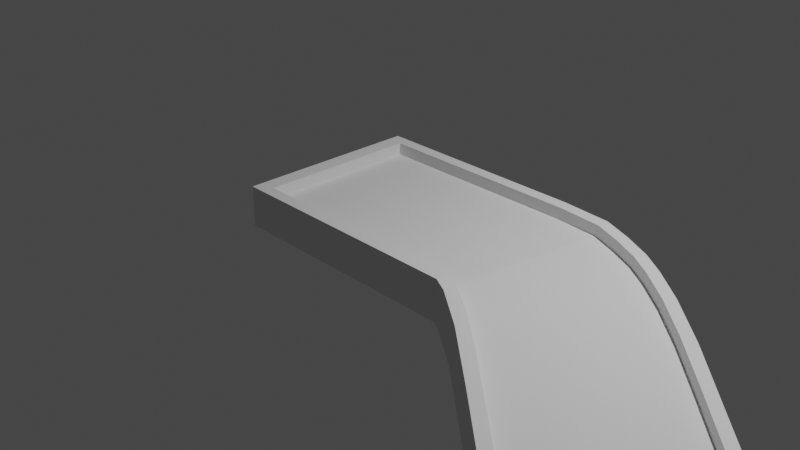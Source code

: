 # Source: testcourse2.blend  (saved by Blender 2.80.75; exported with 4.5.12 LTS)
import bpy
from mathutils import Matrix  # noqa: F401  (used for matrix-valued properties, if any)

bpy.ops.wm.read_factory_settings(use_empty=True)
scene = bpy.context.scene
scene.name = 'Scene'

# ---- collections
col_collection = bpy.data.collections.new('Collection'); scene.collection.children.link(col_collection)

# ---- world
world_world = bpy.data.worlds.new('World'); scene.world = world_world
world_world.use_nodes = True; world_world.node_tree.nodes.clear()
_N = world_world.node_tree.nodes; _L = world_world.node_tree.links
n0 = _N.new('ShaderNodeOutputWorld'); n0.name = 'World Output'; n0.location = (300, 300)
n1 = _N.new('ShaderNodeBackground'); n1.name = 'Background'; n1.location = (10, 300)
n1.inputs[0].default_value = (0.05088, 0.05088, 0.05088, 1.0)
_L.new(n1.outputs[0], n0.inputs[0])
n0.is_active_output = True
world_world.color = (0.05088, 0.05088, 0.05088)
world_world.use_sun_shadow = False
world_world.sun_shadow_jitter_overblur = 0.0

# ---- cameras
cam_camera = bpy.data.cameras.new('Camera')
cam_camera.clip_end = 100.0
cam_camera.ortho_scale = 7.314

# ---- lights
light_light = bpy.data.lights.new('Light', 'POINT')
light_light.transmission_factor = 0.0
light_light.energy = 1000.0
light_light.shadow_soft_size = 0.1
light_light.shadow_maximum_resolution = 0.006
light_light.use_absolute_resolution = True

# ---- meshes
me_cube_001 = bpy.data.meshes.new('Cube.001')
me_cube_001.from_pydata([(117.1, -3.504, -4.143), (119.0, -3.599, -4.143), (119.0, -3.789, -4.143), (117.1, -3.884, -4.143), (115.2, -3.789, -4.143), (115.2, -3.599, -4.143), (-12.67, -1.001, -1.0), (-10.54, 0.8692, -0.1647), (-10.63, -0.8714, -0.1647), (-12.55, 0.9992, 0.1786), (-10.63, -0.8712, 0.1786), (-10.54, 0.8692, 0.1786), (17.44, -1.001, -1.001), (15.19, 0.8701, -0.1648), (15.28, 0.9998, 0.1785), (17.88, -0.8716, 0.1774), (15.98, 0.8699, 0.1783), (-12.55, 0.999, -1.0), (-12.67, -1.001, 0.1786), (17.82, -0.872, -0.1667), (15.21, 0.9998, -1.0), (20.9, 0.849, -0.1793), (21.35, 0.9755, 0.1561), (20.93, 0.9787, -1.013), (17.73, -1.001, 0.1771), (21.22, 0.8448, 0.1553), (18.53, -1.045, -1.04), (24.31, 0.8982, -1.093), (24.23, 0.7693, -0.2573), (24.79, 0.8924, 0.07982), (24.37, 0.7676, 0.08443), (27.42, 0.8021, -1.182), (27.32, 0.6741, -0.3446), (19.84, -0.9419, -0.2306), (28.1, 0.7902, -0.01398), (19.96, -0.9433, 0.1116), (27.51, 0.6707, -0.004545), (29.96, 0.6909, -1.284), (29.84, 0.5637, -0.4459), (30.77, 0.6737, -0.1208), (30.08, 0.5587, -0.1073), (33.24, 0.3851, -0.6102), (34.47, 0.4791, -0.2995), (22.99, -1.105, -0.03693), (19.46, -1.066, 0.1174), (33.52, 0.3779, -0.2731), (22.87, -1.289, -1.265), (33.4, 0.5106, -1.45), (24.44, -1.202, -0.4692), (37.44, 0.1253, -0.8484), (39.48, 0.1662, -0.5865), (26.63, -1.335, -0.2474), (37.75, 0.1159, -0.5134), (37.6, 0.2505, -1.688), (23.72, -1.308, -0.104), (42.59, -0.2265, -1.171), (42.91, -0.2367, -0.837), (29.34, -1.73, -1.67), (31.0, -1.65, -0.8797), (54.97, -0.9125, -1.576), (41.91, -2.399, -1.224), (42.76, -0.102, -2.011), (29.92, -1.728, -0.4897), (41.66, -2.585, -2.455), (54.91, -1.083, -1.957), (43.3, -2.503, -1.663), (55.31, -1.099, -1.628), (55.07, -0.9581, -2.797), (42.35, -2.592, -1.282), (61.35, -1.501, -2.341), (63.44, -1.462, -2.08), (51.23, -3.003, -1.778), (61.68, -1.511, -2.007), (48.47, -3.024, -2.858), (50.03, -2.937, -2.061), (61.51, -1.376, -3.18), (49.35, -3.045, -1.698), (55.26, -3.426, -3.226), (67.53, -1.866, -2.676), (56.72, -3.333, -2.424), (67.68, -1.866, -2.332), (69.12, -1.792, -2.383), (57.69, -3.378, -2.122), (56.09, -3.443, -2.063), (67.67, -1.74, -3.514), (73.34, -2.013, -2.587), (62.82, -3.647, -2.369), (72.48, -2.12, -2.565), (62.21, -3.789, -3.559), (72.52, -2.128, -2.916), (63.52, -3.688, -2.75), (72.65, -2.001, -3.754), (61.93, -3.752, -2.347), (78.21, -2.385, -3.152), (78.75, -2.258, -2.811), (69.61, -3.953, -2.65), (78.42, -2.389, -2.812), (69.17, -4.094, -3.839), (70.29, -3.985, -3.023), (78.33, -2.258, -3.989), (82.63, -2.404, -2.945), (74.77, -4.146, -2.828), (69.48, -4.092, -2.659), (73.98, -4.27, -4.0), (84.41, -2.604, -3.352), (74.94, -4.155, -3.179), (74.52, -4.277, -2.828), (84.34, -2.598, -3.004), (85.78, -2.502, -3.035), (79.26, -4.286, -2.956), (78.39, -4.406, -4.125), (79.19, -4.286, -3.299), (78.79, -4.409, -2.95), (84.5, -2.475, -4.189), (88.74, -2.574, -3.101), (83.7, -4.394, -3.054), (88.39, -2.701, -3.098), (83.28, -4.523, -4.233), (88.4, -2.703, -3.443), (83.88, -4.399, -3.403), (83.33, -4.519, -3.051), (88.46, -2.573, -4.279), (92.12, -2.63, -3.153), (88.72, -4.478, -3.132), (92.21, -2.763, -3.156), (89.31, -4.618, -4.32), (92.52, -2.766, -3.502), (89.67, -4.49, -3.486), (87.38, -4.589, -3.115), (92.55, -2.637, -4.337), (97.89, -2.674, -3.193), (94.56, -4.53, -3.179), (96.2, -4.668, -4.366), (97.51, -2.8, -3.533), (96.59, -4.54, -3.531), (92.88, -4.65, -3.171), (98.5, -2.804, -3.193), (99.47, -4.545, -3.193), (97.71, -2.671, -4.369), (131.6, -4.675, -4.372), (129.6, -2.805, -3.537), (129.6, -4.545, -3.537), (131.6, -2.675, -3.194), (129.6, -4.545, -3.193), (129.6, -2.805, -3.194), (99.41, -4.675, -3.193), (131.6, -2.675, -4.372), (131.6, -4.675, -3.193), (117.1, -3.504, -3.84), (115.2, -3.789, -3.84), (117.1, -3.884, -3.84), (115.2, -3.599, -3.84), (119.0, -3.599, -3.841), (119.0, -3.789, -3.841), (105.4, -2.672, -4.37), (106.6, -4.67, -4.368), (106.2, -2.801, -3.534), (107.2, -4.541, -3.533), (106.4, -3.204, -3.534)], [], [(0, 152, 148), (2, 152, 1), (3, 153, 2), (4, 150, 3), (4, 151, 149), (5, 148, 151), (3, 2, 1), (12, 18, 6), (17, 14, 20), (13, 8, 19), (20, 12, 17), (15, 18, 24), (12, 24, 18), (8, 15, 19), (13, 19, 21), (12, 20, 23), (14, 16, 22), (21, 16, 13), (21, 19, 28), (26, 27, 31), (15, 44, 35), (32, 33, 38), (26, 31, 37), (38, 33, 41), (26, 37, 47), (35, 44, 43), (33, 35, 43), (41, 48, 49), (46, 47, 53), (43, 54, 51), (48, 43, 51), (49, 48, 55), (46, 53, 61), (57, 62, 46), (61, 50, 59), (51, 62, 60), (50, 56, 59), (58, 51, 60), (64, 65, 69), (63, 67, 75), (65, 60, 71), (73, 76, 63), (84, 70, 81), (71, 83, 82), (70, 80, 81), (79, 71, 82), (84, 81, 85), (79, 82, 86), (88, 92, 77), (89, 87, 78), (89, 90, 93), (88, 91, 99), (90, 86, 95), (97, 102, 88), (99, 94, 100), (95, 102, 101), (94, 96, 100), (98, 95, 101), (113, 100, 108), (100, 107, 108), (105, 101, 109), (17, 18, 9), (110, 112, 103), (113, 108, 114), (111, 109, 115), (117, 120, 110), (118, 116, 104), (121, 114, 122), (119, 115, 123), (125, 128, 117), (126, 124, 118), (129, 122, 130), (123, 135, 131), (122, 124, 130), (127, 123, 131), (132, 135, 125), (134, 131, 137), (130, 154, 138), (145, 155, 139), (136, 156, 140), (137, 157, 134), (137, 145, 143), (130, 136, 142), (143, 147, 142), (7, 10, 8), (10, 9, 18), (11, 14, 9), (17, 9, 14), (13, 7, 8), (17, 12, 6), (15, 10, 18), (11, 13, 16), (14, 23, 20), (8, 10, 15), (22, 27, 23), (22, 16, 25), (21, 25, 16), (23, 26, 12), (30, 22, 25), (15, 24, 44), (24, 26, 44), (25, 28, 30), (29, 31, 27), (33, 28, 19), (36, 29, 30), (30, 32, 36), (15, 33, 19), (34, 37, 31), (40, 34, 36), (36, 38, 40), (39, 47, 37), (45, 39, 40), (40, 41, 45), (44, 46, 54), (41, 33, 48), (46, 26, 47), (43, 44, 54), (42, 53, 47), (48, 33, 43), (52, 42, 45), (45, 49, 52), (52, 55, 56), (61, 53, 50), (51, 54, 62), (50, 52, 56), (46, 62, 54), (65, 55, 58), (55, 48, 58), (57, 46, 61), (58, 48, 51), (67, 61, 59), (61, 63, 57), (62, 63, 68), (60, 62, 68), (59, 56, 66), (56, 64, 66), (59, 75, 67), (65, 58, 60), (76, 60, 68), (72, 59, 66), (66, 69, 72), (63, 76, 68), (79, 69, 74), (69, 65, 74), (73, 63, 75), (74, 65, 71), (84, 75, 70), (75, 77, 73), (76, 77, 83), (71, 76, 83), (70, 72, 80), (72, 78, 80), (92, 82, 83), (79, 74, 71), (87, 81, 80), (90, 78, 79), (77, 92, 83), (78, 87, 80), (91, 84, 85), (84, 88, 77), (85, 99, 91), (90, 79, 86), (102, 86, 92), (96, 85, 87), (87, 93, 96), (88, 102, 92), (105, 93, 98), (93, 90, 98), (97, 88, 99), (98, 90, 95), (113, 99, 100), (99, 103, 97), (102, 103, 106), (101, 102, 106), (100, 96, 107), (96, 104, 107), (112, 101, 106), (105, 98, 101), (120, 109, 112), (103, 112, 106), (104, 105, 111), (110, 103, 113), (111, 105, 109), (116, 108, 107), (119, 104, 111), (110, 120, 112), (104, 116, 107), (121, 113, 114), (113, 117, 110), (128, 115, 120), (119, 111, 115), (124, 114, 116), (127, 118, 119), (117, 128, 120), (118, 124, 116), (129, 121, 122), (121, 125, 117), (134, 126, 127), (127, 119, 123), (123, 128, 135), (125, 135, 128), (138, 129, 130), (129, 132, 125), (124, 133, 136), (130, 124, 136), (145, 131, 135), (134, 127, 131), (158, 134, 157), (132, 145, 135), (146, 155, 154), (144, 141, 143), (146, 130, 142), (141, 137, 143), (142, 136, 144), (140, 144, 136), (143, 145, 147), (139, 147, 145), (144, 143, 142), (139, 142, 147), (148, 152, 140), (149, 151, 157), (133, 158, 156), (138, 155, 132), (0, 1, 152), (2, 153, 152), (3, 150, 153), (4, 149, 150), (4, 5, 151), (5, 0, 148), (1, 0, 3), (0, 5, 3), (5, 4, 3), (17, 6, 18), (130, 146, 154), (145, 132, 155), (136, 133, 156), (137, 141, 157), (7, 11, 10), (10, 11, 9), (11, 16, 14), (11, 7, 13), (14, 22, 23), (22, 29, 27), (23, 27, 26), (30, 29, 22), (24, 12, 26), (25, 21, 28), (29, 34, 31), (33, 32, 28), (36, 34, 29), (30, 28, 32), (15, 35, 33), (34, 39, 37), (40, 39, 34), (36, 32, 38), (39, 42, 47), (45, 42, 39), (40, 38, 41), (44, 26, 46), (42, 50, 53), (52, 50, 42), (45, 41, 49), (52, 49, 55), (65, 64, 55), (61, 67, 63), (62, 57, 63), (56, 55, 64), (59, 70, 75), (76, 71, 60), (72, 70, 59), (66, 64, 69), (79, 78, 69), (75, 84, 77), (76, 73, 77), (72, 69, 78), (92, 86, 82), (87, 85, 81), (90, 89, 78), (84, 91, 88), (85, 94, 99), (102, 95, 86), (96, 94, 85), (87, 89, 93), (105, 104, 93), (99, 113, 103), (102, 97, 103), (96, 93, 104), (112, 109, 101), (120, 115, 109), (116, 114, 108), (119, 118, 104), (113, 121, 117), (128, 123, 115), (124, 122, 114), (127, 126, 118), (121, 129, 125), (134, 133, 126), (129, 138, 132), (124, 126, 133), (145, 137, 131), (158, 133, 134), (146, 139, 155), (144, 140, 141), (139, 146, 142), (156, 158, 151), (156, 151, 148), (153, 141, 152), (141, 140, 152), (156, 148, 140), (157, 141, 150), (141, 153, 150), (151, 158, 157), (157, 150, 149), (138, 154, 155)])
_uv = me_cube_001.uv_layers.new(name='UVMap')
_uv.uv.foreach_set('vector', [1.0, 0.5, 0.8333, 0.6774, 1.0, 0.6774, 0.6667, 0.5, 0.8333, 0.6774, 0.8333, 0.5, 0.5, 0.5, 0.6667, 0.6774, 0.6667, 0.5, 0.3333, 0.5, 0.5, 0.6774, 0.5, 0.5, 0.3333, 0.5, 0.1667, 0.6775, 0.3333, 0.6775, 0.1667, 0.5, -8.941e-08, 0.6774, 0.1667, 0.6775, 0.75, 0.01, 0.9578, 0.13, 0.9578, 0.37, 0.375, 0.75, 0.75, 0.75, 0.125, 0.75, 0.375, 0.25, 0.75, 0.5, 0.375, 0.5, 0.627, 0.5833, 0.875, 0.6667, 0.625, 0.6667, 0.375, 0.5, 0.25, 0.75, 0.375, 0.25, 0.75, 0.6667, 0.875, 0.75, 0.625, 0.75, 0.25, 0.75, 0.625, 0.75, 0.875, 0.75, 0.875, 0.6667, 0.75, 0.6667, 0.625, 0.6667, 0.875, 0.5833, 0.762, 0.6667, 0.625, 0.5833, 0.3112, 0.75, 0.375, 0.25, 0.375, 0.5, 0.875, 0.5, 0.8169, 0.5833, 0.625, 0.5, 0.625, 0.5833, 0.8169, 0.5833, 0.875, 0.5833, 0.875, 0.5833, 0.8829, 0.6667, 0.625, 0.5833, 0.2108, 0.75, 0.375, 0.25, 0.375, 0.5, 0.875, 0.6667, 0.6749, 0.75, 0.625, 0.6667, 0.875, 0.5833, 0.8008, 0.6667, 0.625, 0.5833, 0.2115, 0.75, 0.375, 0.25, 0.375, 0.5, 0.875, 0.5833, 0.8381, 0.6667, 0.625, 0.5833, 0.1483, 0.75, 0.375, 0.25, 0.375, 0.5, 0.875, 0.6667, 0.8126, 0.75, 0.625, 0.6667, 0.8381, 0.6667, 0.875, 0.6667, 0.625, 0.6667, 0.875, 0.5833, 0.8626, 0.6667, 0.625, 0.5833, 0.1351, 0.75, 0.375, 0.25, 0.375, 0.5, 0.875, 0.6667, 0.7556, 0.75, 0.625, 0.6667, 0.8626, 0.6667, 0.875, 0.6667, 0.625, 0.6667, 0.875, 0.5833, 0.8761, 0.6667, 0.625, 0.5833, 0.1233, 0.75, 0.375, 0.25, 0.375, 0.5, 0.375, 0.75, 0.6208, 0.75, 0.125, 0.75, 0.375, 0.2795, 0.875, 0.5, 0.625, 0.5, 0.875, 0.6667, 0.8413, 0.75, 0.625, 0.6667, 0.875, 0.5, 0.841, 0.5833, 0.625, 0.5, 0.8457, 0.6667, 0.875, 0.6667, 0.625, 0.6667, 0.875, 0.5833, 0.8573, 0.6667, 0.625, 0.5833, 0.143, 0.75, 0.375, 0.25, 0.375, 0.5, 0.8573, 0.6667, 0.875, 0.6667, 0.625, 0.6667, 0.375, 0.75, 0.6393, 0.75, 0.125, 0.75, 0.375, 0.2957, 0.875, 0.5, 0.625, 0.5, 0.875, 0.6667, 0.8169, 0.75, 0.625, 0.6667, 0.875, 0.5, 0.8312, 0.5833, 0.625, 0.5, 0.8344, 0.6667, 0.875, 0.6667, 0.625, 0.6667, 0.375, 0.2496, 0.875, 0.5, 0.625, 0.5, 0.8727, 0.6667, 0.875, 0.6667, 0.625, 0.6667, 0.375, 0.75, 0.6281, 0.75, 0.125, 0.75, 0.625, 0.5833, 0.622, 0.5833, 0.875, 0.5833, 0.875, 0.5833, 0.8303, 0.6667, 0.625, 0.5833, 0.1705, 0.75, 0.375, 0.25, 0.375, 0.5, 0.8303, 0.6667, 0.875, 0.6667, 0.625, 0.6667, 0.375, 0.75, 0.6977, 0.75, 0.125, 0.75, 0.375, 0.3139, 0.875, 0.5, 0.625, 0.5, 0.875, 0.6667, 0.7971, 0.75, 0.625, 0.6667, 0.875, 0.5, 0.818, 0.5833, 0.625, 0.5, 0.8182, 0.6667, 0.875, 0.6667, 0.625, 0.6667, 0.375, 0.4412, 0.875, 0.5, 0.625, 0.5, 0.875, 0.5, 0.7039, 0.5833, 0.625, 0.5, 0.8681, 0.6667, 0.875, 0.6667, 0.625, 0.6667, 0.375, 0.25, 0.875, 0.75, 0.875, 0.5, 0.375, 0.75, 0.6319, 0.75, 0.125, 0.75, 0.375, 0.25, 0.875, 0.5, 0.625, 0.5, 0.8702, 0.6667, 0.875, 0.6667, 0.625, 0.6667, 0.375, 0.75, 0.6325, 0.75, 0.125, 0.75, 0.625, 0.5833, 0.6192, 0.5833, 0.875, 0.5833, 0.375, 0.2764, 0.875, 0.5, 0.625, 0.5, 0.8466, 0.6667, 0.875, 0.6667, 0.625, 0.6667, 0.375, 0.75, 0.6913, 0.75, 0.125, 0.75, 0.625, 0.5833, 0.6678, 0.5833, 0.875, 0.5833, 0.375, 0.3127, 0.875, 0.5, 0.625, 0.5, 0.875, 0.6667, 0.7884, 0.75, 0.625, 0.6667, 0.875, 0.5, 0.8068, 0.5833, 0.625, 0.5, 0.8079, 0.6667, 0.875, 0.6667, 0.625, 0.6667, 0.375, 0.75, 0.7603, 0.75, 0.125, 0.75, 0.8607, 0.6667, 0.875, 0.6667, 0.625, 0.6667, 0.8747, 0.5, 0.375, 0.3068, 0.375, 0.25, 0.875, 0.75, 0.1984, 0.75, 0.375, 0.75, 0.875, 0.5833, 0.8074, 0.5833, 0.625, 0.5833, 0.8748, 0.6667, 0.7945, 0.6667, 0.875, 0.6667, 0.875, 0.6667, 0.75, 0.75, 0.625, 0.6667, 0.875, 0.5, 0.75, 0.5833, 0.625, 0.5, 0.875, 0.6667, 0.625, 0.75, 0.625, 0.5, 0.875, 0.5833, 0.875, 0.6667, 0.875, 0.6667, 0.875, 0.6667, 0.875, 0.5, 0.875, 0.75, 0.875, 0.5833, 0.625, 0.5, 0.875, 0.5, 0.375, 0.375, 0.875, 0.5, 0.625, 0.5, 0.625, 0.5833, 0.875, 0.5833, 0.75, 0.6667, 0.375, 0.375, 0.375, 0.75, 0.125, 0.75, 0.625, 0.6667, 0.875, 0.6667, 0.75, 0.75, 0.875, 0.5833, 0.625, 0.5833, 0.625, 0.5833, 0.875, 0.5, 0.375, 0.5, 0.375, 0.25, 0.75, 0.6667, 0.875, 0.6667, 0.625, 0.6667, 0.875, 0.5, 0.375, 0.5, 0.375, 0.25, 0.6344, 0.5, 0.875, 0.5833, 0.625, 0.5833, 0.6455, 0.5833, 0.625, 0.5833, 0.875, 0.5833, 0.375, 0.25, 0.375, 0.75, 0.125, 0.75, 0.625, 0.5833, 0.875, 0.5, 0.875, 0.5833, 0.8866, 0.6667, 0.875, 0.75, 0.625, 0.75, 0.875, 0.75, 0.375, 0.75, 0.625, 0.75, 0.875, 0.5833, 0.625, 0.5833, 0.625, 0.5833, 0.875, 0.5, 0.375, 0.5, 0.375, 0.25, 0.625, 0.6667, 0.875, 0.5833, 0.875, 0.6667, 0.625, 0.5833, 0.875, 0.5, 0.875, 0.5833, 0.875, 0.5833, 0.625, 0.5833, 0.625, 0.5833, 0.875, 0.6667, 0.625, 0.6667, 0.875, 0.6667, 0.875, 0.5, 0.375, 0.5, 0.375, 0.25, 0.625, 0.5833, 0.875, 0.5, 0.875, 0.5833, 0.875, 0.5833, 0.625, 0.5833, 0.625, 0.5833, 0.875, 0.5, 0.375, 0.5, 0.375, 0.25, 0.625, 0.5833, 0.875, 0.5, 0.875, 0.5833, 0.875, 0.5833, 0.625, 0.5833, 0.625, 0.5833, 0.875, 0.75, 0.375, 0.75, 0.625, 0.75, 0.7345, 0.5833, 0.875, 0.6667, 0.625, 0.6667, 0.375, 0.75, 0.125, 0.75, 0.375, 0.392, 0.6808, 0.6667, 0.875, 0.75, 0.625, 0.75, 0.875, 0.5, 0.375, 0.5, 0.375, 0.25, 0.625, 0.6667, 0.875, 0.6667, 0.6808, 0.6667, 0.625, 0.5833, 0.875, 0.5, 0.875, 0.5833, 0.875, 0.5833, 0.625, 0.5833, 0.625, 0.5833, 0.875, 0.5833, 0.625, 0.5833, 0.625, 0.5833, 0.375, 0.5, 0.375, 0.25, 0.8316, 0.5, 0.8386, 0.6667, 0.875, 0.75, 0.625, 0.75, 0.8316, 0.5, 0.875, 0.5833, 0.625, 0.5833, 0.1233, 0.75, 0.625, 0.75, 0.875, 0.75, 0.625, 0.6667, 0.875, 0.5833, 0.875, 0.6667, 0.6211, 0.5833, 0.875, 0.6667, 0.625, 0.6667, 0.375, 0.75, 0.125, 0.75, 0.375, 0.5051, 0.625, 0.6667, 0.875, 0.6667, 0.6209, 0.6667, 0.375, 0.5, 0.375, 0.25, 0.6657, 0.5, 0.375, 0.25, 0.375, 0.75, 0.125, 0.75, 0.875, 0.75, 0.375, 0.75, 0.625, 0.75, 0.6669, 0.6667, 0.875, 0.75, 0.625, 0.75, 0.6657, 0.5, 0.875, 0.5833, 0.625, 0.5833, 0.875, 0.5833, 0.625, 0.5833, 0.625, 0.5833, 0.875, 0.5, 0.375, 0.5, 0.375, 0.25, 0.625, 0.6667, 0.875, 0.6667, 0.6669, 0.6667, 0.625, 0.75, 0.875, 0.6667, 0.875, 0.75, 0.625, 0.5833, 0.875, 0.5, 0.875, 0.5833, 0.875, 0.5833, 0.625, 0.5833, 0.625, 0.5833, 0.143, 0.75, 0.625, 0.75, 0.875, 0.75, 0.625, 0.6667, 0.875, 0.5833, 0.875, 0.6667, 0.6342, 0.5833, 0.875, 0.6667, 0.625, 0.6667, 0.375, 0.75, 0.125, 0.75, 0.375, 0.4911, 0.625, 0.6667, 0.875, 0.6667, 0.6365, 0.6667, 0.375, 0.5, 0.375, 0.25, 0.746, 0.5, 0.375, 0.25, 0.375, 0.75, 0.125, 0.75, 0.875, 0.75, 0.375, 0.75, 0.625, 0.75, 0.7497, 0.6667, 0.875, 0.75, 0.625, 0.75, 0.746, 0.5, 0.875, 0.5833, 0.625, 0.5833, 0.875, 0.5833, 0.625, 0.5833, 0.625, 0.5833, 0.625, 0.75, 0.875, 0.6667, 0.875, 0.75, 0.625, 0.6667, 0.875, 0.6667, 0.7497, 0.6667, 0.625, 0.5833, 0.875, 0.5, 0.875, 0.5833, 0.625, 0.6667, 0.875, 0.5833, 0.875, 0.6667, 0.1279, 0.75, 0.625, 0.75, 0.875, 0.75, 0.8757, 0.5833, 0.625, 0.5833, 0.875, 0.5833, 0.375, 0.5, 0.375, 0.25, 0.6215, 0.5, 0.375, 0.25, 0.375, 0.75, 0.125, 0.75, 0.875, 0.5, 0.375, 0.5, 0.375, 0.25, 0.625, 0.6667, 0.875, 0.6667, 0.6271, 0.6667, 0.625, 0.75, 0.875, 0.6667, 0.875, 0.75, 0.625, 0.5833, 0.875, 0.5, 0.875, 0.5833, 0.875, 0.5833, 0.625, 0.5833, 0.625, 0.5833, 0.1705, 0.75, 0.625, 0.75, 0.875, 0.75, 0.625, 0.6667, 0.875, 0.5833, 0.875, 0.6667, 0.6899, 0.5833, 0.875, 0.6667, 0.625, 0.6667, 0.375, 0.75, 0.125, 0.75, 0.375, 0.4356, 0.625, 0.6667, 0.875, 0.6667, 0.6836, 0.6667, 0.375, 0.5, 0.375, 0.25, 0.6461, 0.5, 0.375, 0.25, 0.375, 0.75, 0.125, 0.75, 0.875, 0.75, 0.375, 0.75, 0.625, 0.75, 0.6596, 0.6667, 0.875, 0.75, 0.625, 0.75, 0.6461, 0.5, 0.875, 0.5833, 0.625, 0.5833, 0.875, 0.5833, 0.625, 0.5833, 0.625, 0.5833, 0.625, 0.75, 0.875, 0.6667, 0.875, 0.75, 0.625, 0.6667, 0.875, 0.6667, 0.6596, 0.6667, 0.625, 0.75, 0.875, 0.6667, 0.875, 0.75, 0.1333, 0.75, 0.625, 0.75, 0.875, 0.75, 0.6838, 0.5833, 0.875, 0.6667, 0.625, 0.6667, 0.375, 0.75, 0.125, 0.75, 0.375, 0.4412, 0.625, 0.6667, 0.875, 0.6667, 0.6296, 0.6667, 0.625, 0.5833, 0.875, 0.5, 0.875, 0.5833, 0.625, 0.6667, 0.875, 0.5833, 0.875, 0.6667, 0.1312, 0.75, 0.625, 0.75, 0.875, 0.75, 0.8756, 0.5833, 0.625, 0.5833, 0.875, 0.5833, 0.375, 0.5, 0.375, 0.25, 0.6177, 0.5, 0.375, 0.25, 0.375, 0.75, 0.125, 0.75, 0.625, 0.75, 0.875, 0.6667, 0.875, 0.75, 0.625, 0.6667, 0.875, 0.6667, 0.63, 0.6667, 0.625, 0.5833, 0.875, 0.5, 0.875, 0.5833, 0.625, 0.6667, 0.875, 0.5833, 0.875, 0.6667, 0.1546, 0.75, 0.625, 0.75, 0.875, 0.75, 0.8487, 0.5833, 0.625, 0.5833, 0.875, 0.5833, 0.375, 0.5, 0.375, 0.25, 0.6585, 0.5, 0.375, 0.25, 0.375, 0.75, 0.125, 0.75, 0.625, 0.6667, 0.875, 0.5833, 0.875, 0.6667, 0.625, 0.6667, 0.875, 0.6667, 0.6771, 0.6667, 0.7879, 0.6667, 0.875, 0.75, 0.625, 0.75, 0.257, 0.75, 0.625, 0.75, 0.875, 0.75, 0.375, 0.5, 0.375, 0.25, 0.6641, 0.5, 0.375, 0.25, 0.375, 0.75, 0.125, 0.75, 0.875, 0.5833, 0.625, 0.5833, 0.625, 0.5833, 0.6641, 0.5, 0.875, 0.5833, 0.625, 0.5833, 0.625, 0.75, 0.875, 0.6667, 0.875, 0.75, 0.625, 0.6667, 0.875, 0.6667, 0.6797, 0.6667, 0.8048, 0.6026, 0.875, 0.6667, 0.7945, 0.6667, 0.1415, 0.75, 0.625, 0.75, 0.875, 0.75, 0.375, 0.5, 0.1984, 0.75, 0.375, 0.3068, 0.625, 0.5833, 0.625, 0.6667, 0.625, 0.6667, 0.375, 0.5, 0.875, 0.5, 0.625, 0.5, 0.75, 0.6667, 0.875, 0.6667, 0.625, 0.6667, 0.75, 0.5, 0.875, 0.5833, 0.625, 0.5833, 0.75, 0.5833, 0.625, 0.5833, 0.875, 0.5833, 0.75, 0.6667, 0.875, 0.75, 0.625, 0.75, 0.25, 0.75, 0.625, 0.75, 0.875, 0.75, 0.625, 0.5833, 0.875, 0.6667, 0.625, 0.5, 0.375, 0.75, 0.625, 0.5, 0.625, 0.75, 0.7216, 0.6169, 0.7068, 0.6215, 0.625, 0.5833, 0.7358, 0.6306, 0.7361, 0.6215, 0.7945, 0.6667, 0.875, 0.5833, 0.8048, 0.6026, 0.8074, 0.5833, 0.375, 0.25, 0.1984, 0.75, 0.125, 0.75, 1.0, 0.5, 0.8333, 0.5, 0.8333, 0.6774, 0.6667, 0.5, 0.6667, 0.6774, 0.8333, 0.6774, 0.5, 0.5, 0.5, 0.6774, 0.6667, 0.6774, 0.3333, 0.5, 0.3333, 0.6775, 0.5, 0.6774, 0.3333, 0.5, 0.1667, 0.5, 0.1667, 0.6775, 0.1667, 0.5, -8.941e-08, 0.5, -8.941e-08, 0.6774, 0.9578, 0.37, 0.75, 0.49, 0.75, 0.01, 0.75, 0.49, 0.5422, 0.37, 0.75, 0.01, 0.5422, 0.37, 0.5422, 0.13, 0.75, 0.01, 0.375, 0.25, 0.125, 0.75, 0.875, 0.75, 0.8747, 0.5, 0.375, 0.5, 0.375, 0.3068, 0.875, 0.75, 0.125, 0.75, 0.1984, 0.75, 0.875, 0.5833, 0.875, 0.5833, 0.8074, 0.5833, 0.8748, 0.6667, 0.625, 0.6667, 0.7945, 0.6667, 0.875, 0.5833, 0.875, 0.5833, 0.875, 0.6667, 0.875, 0.6667, 0.625, 0.5833, 0.875, 0.5, 0.875, 0.5833, 0.625, 0.5833, 0.625, 0.5, 0.875, 0.5833, 0.875, 0.5833, 0.625, 0.5833, 0.875, 0.5, 0.625, 0.5, 0.375, 0.5, 0.875, 0.5, 0.625, 0.5, 0.375, 0.5, 0.375, 0.25, 0.375, 0.5, 0.375, 0.75, 0.625, 0.5833, 0.625, 0.5, 0.875, 0.5, 0.875, 0.75, 0.125, 0.75, 0.375, 0.75, 0.875, 0.5833, 0.875, 0.5833, 0.625, 0.5833, 0.875, 0.5, 0.625, 0.5, 0.375, 0.5, 0.625, 0.6667, 0.625, 0.5833, 0.875, 0.5833, 0.625, 0.5833, 0.625, 0.5, 0.875, 0.5, 0.875, 0.5833, 0.875, 0.5833, 0.625, 0.5833, 0.875, 0.6667, 0.625, 0.6667, 0.625, 0.6667, 0.875, 0.5, 0.625, 0.5, 0.375, 0.5, 0.625, 0.5833, 0.625, 0.5, 0.875, 0.5, 0.875, 0.5833, 0.875, 0.5833, 0.625, 0.5833, 0.875, 0.5, 0.625, 0.5, 0.375, 0.5, 0.625, 0.5833, 0.625, 0.5, 0.875, 0.5, 0.875, 0.5833, 0.875, 0.5833, 0.625, 0.5833, 0.875, 0.75, 0.125, 0.75, 0.375, 0.75, 0.875, 0.5, 0.625, 0.5, 0.375, 0.5, 0.625, 0.5833, 0.625, 0.5, 0.875, 0.5, 0.875, 0.5833, 0.875, 0.5833, 0.625, 0.5833, 0.875, 0.5833, 0.875, 0.5833, 0.625, 0.5833, 0.625, 0.6667, 0.625, 0.5833, 0.875, 0.5833, 0.375, 0.25, 0.375, 0.5, 0.375, 0.75, 0.875, 0.75, 0.125, 0.75, 0.375, 0.75, 0.875, 0.5833, 0.875, 0.5833, 0.625, 0.5833, 0.875, 0.5, 0.625, 0.5, 0.375, 0.5, 0.625, 0.75, 0.625, 0.6667, 0.875, 0.6667, 0.625, 0.5833, 0.625, 0.5, 0.875, 0.5, 0.875, 0.5833, 0.875, 0.5833, 0.625, 0.5833, 0.625, 0.6667, 0.625, 0.5833, 0.875, 0.5833, 0.375, 0.25, 0.375, 0.5, 0.375, 0.75, 0.875, 0.75, 0.125, 0.75, 0.375, 0.75, 0.875, 0.5833, 0.875, 0.5833, 0.625, 0.5833, 0.625, 0.75, 0.625, 0.6667, 0.875, 0.6667, 0.625, 0.5833, 0.625, 0.5, 0.875, 0.5, 0.625, 0.6667, 0.625, 0.5833, 0.875, 0.5833, 0.375, 0.25, 0.375, 0.5, 0.375, 0.75, 0.875, 0.5, 0.625, 0.5, 0.375, 0.5, 0.625, 0.75, 0.625, 0.6667, 0.875, 0.6667, 0.625, 0.5833, 0.625, 0.5, 0.875, 0.5, 0.875, 0.5833, 0.875, 0.5833, 0.625, 0.5833, 0.625, 0.6667, 0.625, 0.5833, 0.875, 0.5833, 0.375, 0.25, 0.375, 0.5, 0.375, 0.75, 0.875, 0.75, 0.125, 0.75, 0.375, 0.75, 0.875, 0.5833, 0.875, 0.5833, 0.625, 0.5833, 0.625, 0.75, 0.625, 0.6667, 0.875, 0.6667, 0.625, 0.75, 0.625, 0.6667, 0.875, 0.6667, 0.625, 0.5833, 0.625, 0.5, 0.875, 0.5, 0.625, 0.6667, 0.625, 0.5833, 0.875, 0.5833, 0.375, 0.25, 0.375, 0.5, 0.375, 0.75, 0.625, 0.75, 0.625, 0.6667, 0.875, 0.6667, 0.625, 0.5833, 0.625, 0.5, 0.875, 0.5, 0.625, 0.6667, 0.625, 0.5833, 0.875, 0.5833, 0.375, 0.25, 0.375, 0.5, 0.375, 0.75, 0.625, 0.6667, 0.625, 0.5833, 0.875, 0.5833, 0.375, 0.25, 0.375, 0.5, 0.375, 0.75, 0.875, 0.5833, 0.875, 0.5833, 0.625, 0.5833, 0.625, 0.75, 0.625, 0.6667, 0.875, 0.6667, 0.8048, 0.6026, 0.875, 0.5833, 0.875, 0.6667, 0.375, 0.5, 0.375, 0.75, 0.1984, 0.75, 0.625, 0.5833, 0.625, 0.5833, 0.625, 0.6667, 0.375, 0.75, 0.375, 0.5, 0.625, 0.5, 0.8074, 0.5833, 0.8048, 0.6026, 0.7361, 0.6215, 0.8074, 0.5833, 0.7361, 0.6215, 0.7216, 0.6169, 0.7066, 0.6306, 0.625, 0.6667, 0.7068, 0.6215, 0.625, 0.6667, 0.625, 0.5833, 0.7068, 0.6215, 0.8074, 0.5833, 0.7216, 0.6169, 0.625, 0.5833, 0.7945, 0.6667, 0.625, 0.6667, 0.721, 0.6351, 0.625, 0.6667, 0.7066, 0.6306, 0.721, 0.6351, 0.7361, 0.6215, 0.8048, 0.6026, 0.7945, 0.6667, 0.7945, 0.6667, 0.721, 0.6351, 0.7358, 0.6306, 0.375, 0.25, 0.375, 0.3068, 0.1984, 0.75])
me_cube_001.use_remesh_preserve_volume = False
me_cube_001.use_remesh_preserve_attributes = False
me_cube_001.use_mirror_vertex_groups = False
me_cube_001.update()

# ---- curves / text
cu_beziercurve = bpy.data.curves.new('BezierCurve', 'CURVE')
cu_beziercurve.dimensions = '3D'
_sp = cu_beziercurve.splines.new('BEZIER'); _sp.bezier_points.add(3)
_sp.bezier_points.foreach_set('co', [-1.0, 0.0, 0.0, 1.639, 0.0, 0.0, 8.332, -3.675, -1.26, 11.66, -3.675, -1.26])
_sp.bezier_points.foreach_set('handle_left', [-1.707, 0.003597, 0.0, 0.6391, 0.0, 0.0, 5.431, -3.675, -1.26, 8.759, -3.675, -1.26])
_sp.bezier_points.foreach_set('handle_right', [-0.5, -0.002544, 0.0, 2.639, 0.0, 0.0, 9.332, -3.675, -1.26, 12.66, -3.675, -1.26])
for _p, _l, _r in zip(_sp.bezier_points, ['ALIGNED', 'ALIGNED', 'ALIGNED', 'ALIGNED'], ['ALIGNED', 'ALIGNED', 'ALIGNED', 'ALIGNED']): _p.handle_left_type = _l; _p.handle_right_type = _r
_sp.order_u = 0
_sp.order_v = 0
cu_beziercurve.use_path = True
cu_beziercurve.use_path_clamp = True
cu_beziercurve.fill_mode = 'FULL'

# ---- objects
ob_light = bpy.data.objects.new('Light', light_light)
ob_camera = bpy.data.objects.new('Camera', cam_camera)
ob_beziercurve = bpy.data.objects.new('BezierCurve', cu_beziercurve)
ob_cube = bpy.data.objects.new('Cube', me_cube_001)

# ---- transforms, parenting, visibility, modifiers, constraints
ob_light.location = (4.076, 1.005, 5.904)
ob_light.rotation_euler = (0.6503, 0.05522, 1.866)
ob_light.lock_rotations_4d = False
ob_light.empty_display_type = 'ARROWS'
ob_light.color = (0.0, 0.0, 0.0, 0.0)
ob_light.lineart.crease_threshold = 0.0
ob_camera.location = (7.359, -6.926, 4.958)
ob_camera.rotation_euler = (1.109, 0.0, 0.8149)
ob_camera.lock_rotations_4d = False
ob_camera.empty_display_type = 'ARROWS'
ob_camera.color = (0.0, 0.0, 0.0, 0.0)
ob_camera.display_type = 'WIRE'
ob_camera.lineart.crease_threshold = 0.0
ob_beziercurve.location = (0.0, 0.0, 0.0)
ob_beziercurve.lineart.crease_threshold = 0.0
ob_cube.location = (0.0, 0.0, 0.2423)
ob_cube.scale = (0.08632, 1.0, 0.3736)
ob_cube.lineart.crease_threshold = 0.0

# ---- collection membership
col_collection.objects.link(ob_light)
col_collection.objects.link(ob_camera)
col_collection.objects.link(ob_beziercurve)
col_collection.objects.link(ob_cube)

# ---- scene / render settings (as saved in the file)
scene.camera = ob_camera
scene.frame_start = 1; scene.frame_end = 250; scene.frame_set(1)
scene.render.engine = 'BLENDER_EEVEE_NEXT'
scene.cycles.use_denoising = False
scene.cycles.samples = 128
scene.cycles.sampling_pattern = 'TABULATED_SOBOL'
scene.cycles.use_adaptive_sampling = False
scene.cycles.use_light_tree = False
scene.view_settings.view_transform = 'Filmic'
bpy.context.view_layer.update()
